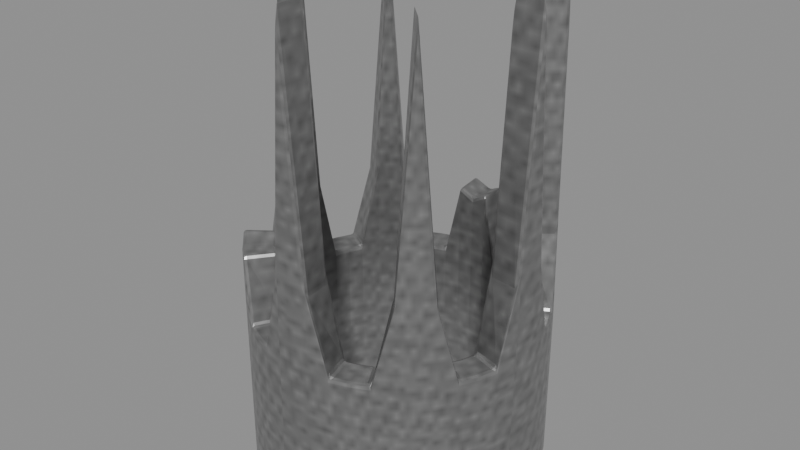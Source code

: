 # Source: broken-crown.blend  (saved by Blender 5.0.118; exported with 4.5.12 LTS)
import bpy
from mathutils import Matrix  # noqa: F401  (used for matrix-valued properties, if any)

bpy.ops.wm.read_factory_settings(use_empty=True)
scene = bpy.context.scene
scene.name = 'Scene'

# ---- images (referenced by path relative to the original .blend; pixels are not part of the script)
import os
ASSET_DIR = os.environ.get("B2B_ASSET_DIR", "")  # directory of the original .blend (textures are referenced by path, not embedded)
HERE = os.path.dirname(os.path.abspath(__file__))  # packed textures are extracted next to this script under _unpacked/

def load_image(name, relpath, width, height, colorspace="sRGB"):
    """Load a texture the original file referenced (path relative to the .blend, or extracted next to this script)."""
    p = next((c for c in (os.path.join(HERE, relpath), os.path.join(ASSET_DIR, relpath)) if relpath and os.path.exists(c)), "")
    if p:
        img = bpy.data.images.load(p, check_existing=True)
        img.name = name
    else:  # same state as the original file: an image datablock whose file is absent (Cycles renders it pink)
        img = bpy.data.images.new(name, width, height)
        img.source = "FILE"
        img.filepath = "//" + (relpath or name)
    img.colorspace_settings.name = colorspace
    return img
img_creature_stone = load_image('creature-stone', '_unpacked/58fa0c156a98f937.56482393.png', 256, 256, 'sRGB')

# ---- materials (node trees are filled in below, after node groups)
mat_dark_forged_crown_stone = bpy.data.materials.new('dark-forged-crown.stone')
mat_dark_forged_crown_stone.use_backface_culling = True

# ---- material node trees
mat_dark_forged_crown_stone.use_nodes = True; mat_dark_forged_crown_stone.node_tree.nodes.clear()
_N = mat_dark_forged_crown_stone.node_tree.nodes; _L = mat_dark_forged_crown_stone.node_tree.links
n0 = _N.new('ShaderNodeBsdfPrincipled'); n0.name = 'Principled BSDF'; n0.location = (-200, 100)
n0.inputs[1].default_value = 0.72
n0.inputs[2].default_value = 0.34
n1 = _N.new('ShaderNodeOutputMaterial'); n1.name = 'Material Output'; n1.location = (200, 100)
n2 = _N.new('ShaderNodeTexImage'); n2.name = 'Image Texture'; n2.location = (0, 0)
n2.image = img_creature_stone
_L.new(n0.outputs[0], n1.inputs[0])
_L.new(n2.outputs[0], n0.inputs[0])
n1.is_active_output = True

# ---- meshes
me_broken_crown = bpy.data.meshes.new('broken-crown')
me_broken_crown.from_pydata([(0.5, 0.0, -0.825), (0.4957, 0.06526, -0.825), (0.483, 0.1294, -0.825), (0.4619, 0.1913, -0.825), (0.433, 0.25, -0.825), (0.3967, 0.3044, -0.825), (0.3536, 0.3536, -0.825), (0.3044, 0.3967, -0.825), (0.25, 0.433, -0.825), (0.1913, 0.4619, -0.825), (0.1294, 0.483, -0.825), (0.06526, 0.4957, -0.825), (3.062e-17, 0.5, -0.825), (-0.06526, 0.4957, -0.825), (-0.1294, 0.483, -0.825), (-0.1913, 0.4619, -0.825), (-0.25, 0.433, -0.825), (-0.3044, 0.3967, -0.825), (-0.3536, 0.3536, -0.825), (-0.3967, 0.3044, -0.825), (-0.433, 0.25, -0.825), (-0.4619, 0.1913, -0.825), (-0.483, 0.1294, -0.825), (-0.4957, 0.06526, -0.825), (-0.5, 6.123e-17, -0.825), (-0.4957, -0.06526, -0.825), (-0.483, -0.1294, -0.825), (-0.4619, -0.1913, -0.825), (-0.433, -0.25, -0.825), (-0.3967, -0.3044, -0.825), (-0.3536, -0.3536, -0.825), (-0.3044, -0.3967, -0.825), (-0.25, -0.433, -0.825), (-0.1913, -0.4619, -0.825), (-0.1294, -0.483, -0.825), (-0.06526, -0.4957, -0.825), (-9.185e-17, -0.5, -0.825), (0.06526, -0.4957, -0.825), (0.1294, -0.483, -0.825), (0.1913, -0.4619, -0.825), (0.25, -0.433, -0.825), (0.3044, -0.3967, -0.825), (0.3536, -0.3536, -0.825), (0.3967, -0.3044, -0.825), (0.433, -0.25, -0.825), (0.4619, -0.1913, -0.825), (0.483, -0.1294, -0.825), (0.4957, -0.06526, -0.825), (0.5, 0.0, 0.825), (0.4957, 0.06526, -0.025), (0.483, 0.1294, -0.275), (0.4619, 0.1913, -0.275), (0.433, 0.25, -0.275), (0.3967, 0.3044, -0.025), (0.3536, 0.3536, 0.825), (0.3044, 0.3967, -0.025), (0.25, 0.433, -0.275), (0.1913, 0.4619, -0.275), (0.1294, 0.483, -0.275), (0.06526, 0.4957, -0.025), (3.062e-17, 0.5, -0.055), (-0.06526, 0.4957, -0.025), (-0.1294, 0.483, -0.275), (-0.1913, 0.4619, -0.275), (-0.25, 0.433, -0.275), (-0.3044, 0.3967, -0.025), (-0.3536, 0.3536, 0.825), (-0.3967, 0.3044, -0.025), (-0.433, 0.25, -0.275), (-0.4619, 0.1913, -0.275), (-0.483, 0.1294, -0.275), (-0.4957, 0.06526, -0.025), (-0.5, 6.123e-17, 0.825), (-0.4957, -0.06526, -0.025), (-0.483, -0.1294, -0.275), (-0.4619, -0.1913, -0.275), (-0.433, -0.25, -0.275), (-0.3967, -0.3044, -0.025), (-0.3536, -0.3536, -0.055), (-0.3044, -0.3967, -0.055), (-0.25, -0.433, -0.275), (-0.1913, -0.4619, -0.275), (-0.1294, -0.483, -0.275), (-0.06526, -0.4957, -0.025), (-9.185e-17, -0.5, 0.825), (0.06526, -0.4957, -0.025), (0.1294, -0.483, -0.275), (0.1913, -0.4619, -0.275), (0.25, -0.433, -0.275), (0.3044, -0.3967, -0.025), (0.3536, -0.3536, 0.825), (0.3967, -0.3044, -0.025), (0.433, -0.25, -0.275), (0.4619, -0.1913, -0.275), (0.483, -0.1294, -0.275), (0.4957, -0.06526, -0.025), (0.39, 0.0, -0.825), (0.3867, 0.05091, -0.825), (0.3767, 0.1009, -0.825), (0.3603, 0.1492, -0.825), (0.3377, 0.195, -0.825), (0.3094, 0.2374, -0.825), (0.2758, 0.2758, -0.825), (0.2374, 0.3094, -0.825), (0.195, 0.3377, -0.825), (0.1492, 0.3603, -0.825), (0.1009, 0.3767, -0.825), (0.05091, 0.3867, -0.825), (2.388e-17, 0.39, -0.825), (-0.05091, 0.3867, -0.825), (-0.1009, 0.3767, -0.825), (-0.1492, 0.3603, -0.825), (-0.195, 0.3377, -0.825), (-0.2374, 0.3094, -0.825), (-0.2758, 0.2758, -0.825), (-0.3094, 0.2374, -0.825), (-0.3377, 0.195, -0.825), (-0.3603, 0.1492, -0.825), (-0.3767, 0.1009, -0.825), (-0.3867, 0.05091, -0.825), (-0.39, 4.776e-17, -0.825), (-0.3867, -0.05091, -0.825), (-0.3767, -0.1009, -0.825), (-0.3603, -0.1492, -0.825), (-0.3377, -0.195, -0.825), (-0.3094, -0.2374, -0.825), (-0.2758, -0.2758, -0.825), (-0.2374, -0.3094, -0.825), (-0.195, -0.3377, -0.825), (-0.1492, -0.3603, -0.825), (-0.1009, -0.3767, -0.825), (-0.05091, -0.3867, -0.825), (-7.164e-17, -0.39, -0.825), (0.05091, -0.3867, -0.825), (0.1009, -0.3767, -0.825), (0.1492, -0.3603, -0.825), (0.195, -0.3377, -0.825), (0.2374, -0.3094, -0.825), (0.2758, -0.2758, -0.825), (0.3094, -0.2374, -0.825), (0.3377, -0.195, -0.825), (0.3603, -0.1492, -0.825), (0.3767, -0.1009, -0.825), (0.3867, -0.05091, -0.825), (0.39, 0.0, 0.825), (0.3867, 0.05091, -0.025), (0.3767, 0.1009, -0.275), (0.3603, 0.1492, -0.275), (0.3377, 0.195, -0.275), (0.3094, 0.2374, -0.025), (0.2758, 0.2758, 0.825), (0.2374, 0.3094, -0.025), (0.195, 0.3377, -0.275), (0.1492, 0.3603, -0.275), (0.1009, 0.3767, -0.275), (0.05091, 0.3867, -0.025), (2.388e-17, 0.39, -0.055), (-0.05091, 0.3867, -0.025), (-0.1009, 0.3767, -0.275), (-0.1492, 0.3603, -0.275), (-0.195, 0.3377, -0.275), (-0.2374, 0.3094, -0.025), (-0.2758, 0.2758, 0.825), (-0.3094, 0.2374, -0.025), (-0.3377, 0.195, -0.275), (-0.3603, 0.1492, -0.275), (-0.3767, 0.1009, -0.275), (-0.3867, 0.05091, -0.025), (-0.39, 4.776e-17, 0.825), (-0.3867, -0.05091, -0.025), (-0.3767, -0.1009, -0.275), (-0.3603, -0.1492, -0.275), (-0.3377, -0.195, -0.275), (-0.3094, -0.2374, -0.025), (-0.2758, -0.2758, -0.055), (-0.2374, -0.3094, -0.055), (-0.195, -0.3377, -0.275), (-0.1492, -0.3603, -0.275), (-0.1009, -0.3767, -0.275), (-0.05091, -0.3867, -0.025), (-7.164e-17, -0.39, 0.825), (0.05091, -0.3867, -0.025), (0.1009, -0.3767, -0.275), (0.1492, -0.3603, -0.275), (0.195, -0.3377, -0.275), (0.2374, -0.3094, -0.025), (0.2758, -0.2758, 0.825), (0.3094, -0.2374, -0.025), (0.3377, -0.195, -0.275), (0.3603, -0.1492, -0.275), (0.3767, -0.1009, -0.275), (0.3867, -0.05091, -0.025)], [], [(0, 1, 49, 48), (97, 96, 144, 145), (48, 49, 145, 144), (1, 0, 96, 97), (1, 2, 50, 49), (98, 97, 145, 146), (49, 50, 146, 145), (2, 1, 97, 98), (2, 3, 51, 50), (99, 98, 146, 147), (50, 51, 147, 146), (3, 2, 98, 99), (3, 4, 52, 51), (100, 99, 147, 148), (51, 52, 148, 147), (4, 3, 99, 100), (4, 5, 53, 52), (101, 100, 148, 149), (52, 53, 149, 148), (5, 4, 100, 101), (5, 6, 54, 53), (102, 101, 149, 150), (53, 54, 150, 149), (6, 5, 101, 102), (6, 7, 55, 54), (103, 102, 150, 151), (54, 55, 151, 150), (7, 6, 102, 103), (7, 8, 56, 55), (104, 103, 151, 152), (55, 56, 152, 151), (8, 7, 103, 104), (8, 9, 57, 56), (105, 104, 152, 153), (56, 57, 153, 152), (9, 8, 104, 105), (9, 10, 58, 57), (106, 105, 153, 154), (57, 58, 154, 153), (10, 9, 105, 106), (10, 11, 59, 58), (107, 106, 154, 155), (58, 59, 155, 154), (11, 10, 106, 107), (11, 12, 60, 59), (108, 107, 155, 156), (59, 60, 156, 155), (12, 11, 107, 108), (12, 13, 61, 60), (109, 108, 156, 157), (60, 61, 157, 156), (13, 12, 108, 109), (13, 14, 62, 61), (110, 109, 157, 158), (61, 62, 158, 157), (14, 13, 109, 110), (14, 15, 63, 62), (111, 110, 158, 159), (62, 63, 159, 158), (15, 14, 110, 111), (15, 16, 64, 63), (112, 111, 159, 160), (63, 64, 160, 159), (16, 15, 111, 112), (16, 17, 65, 64), (113, 112, 160, 161), (64, 65, 161, 160), (17, 16, 112, 113), (17, 18, 66, 65), (114, 113, 161, 162), (65, 66, 162, 161), (18, 17, 113, 114), (18, 19, 67, 66), (115, 114, 162, 163), (66, 67, 163, 162), (19, 18, 114, 115), (19, 20, 68, 67), (116, 115, 163, 164), (67, 68, 164, 163), (20, 19, 115, 116), (20, 21, 69, 68), (117, 116, 164, 165), (68, 69, 165, 164), (21, 20, 116, 117), (21, 22, 70, 69), (118, 117, 165, 166), (69, 70, 166, 165), (22, 21, 117, 118), (22, 23, 71, 70), (119, 118, 166, 167), (70, 71, 167, 166), (23, 22, 118, 119), (23, 24, 72, 71), (120, 119, 167, 168), (71, 72, 168, 167), (24, 23, 119, 120), (24, 25, 73, 72), (121, 120, 168, 169), (72, 73, 169, 168), (25, 24, 120, 121), (25, 26, 74, 73), (122, 121, 169, 170), (73, 74, 170, 169), (26, 25, 121, 122), (26, 27, 75, 74), (123, 122, 170, 171), (74, 75, 171, 170), (27, 26, 122, 123), (27, 28, 76, 75), (124, 123, 171, 172), (75, 76, 172, 171), (28, 27, 123, 124), (28, 29, 77, 76), (125, 124, 172, 173), (76, 77, 173, 172), (29, 28, 124, 125), (29, 30, 78, 77), (126, 125, 173, 174), (77, 78, 174, 173), (30, 29, 125, 126), (30, 31, 79, 78), (127, 126, 174, 175), (78, 79, 175, 174), (31, 30, 126, 127), (31, 32, 80, 79), (128, 127, 175, 176), (79, 80, 176, 175), (32, 31, 127, 128), (32, 33, 81, 80), (129, 128, 176, 177), (80, 81, 177, 176), (33, 32, 128, 129), (33, 34, 82, 81), (130, 129, 177, 178), (81, 82, 178, 177), (34, 33, 129, 130), (34, 35, 83, 82), (131, 130, 178, 179), (82, 83, 179, 178), (35, 34, 130, 131), (35, 36, 84, 83), (132, 131, 179, 180), (83, 84, 180, 179), (36, 35, 131, 132), (36, 37, 85, 84), (133, 132, 180, 181), (84, 85, 181, 180), (37, 36, 132, 133), (37, 38, 86, 85), (134, 133, 181, 182), (85, 86, 182, 181), (38, 37, 133, 134), (38, 39, 87, 86), (135, 134, 182, 183), (86, 87, 183, 182), (39, 38, 134, 135), (39, 40, 88, 87), (136, 135, 183, 184), (87, 88, 184, 183), (40, 39, 135, 136), (40, 41, 89, 88), (137, 136, 184, 185), (88, 89, 185, 184), (41, 40, 136, 137), (41, 42, 90, 89), (138, 137, 185, 186), (89, 90, 186, 185), (42, 41, 137, 138), (42, 43, 91, 90), (139, 138, 186, 187), (90, 91, 187, 186), (43, 42, 138, 139), (43, 44, 92, 91), (140, 139, 187, 188), (91, 92, 188, 187), (44, 43, 139, 140), (44, 45, 93, 92), (141, 140, 188, 189), (92, 93, 189, 188), (45, 44, 140, 141), (45, 46, 94, 93), (142, 141, 189, 190), (93, 94, 190, 189), (46, 45, 141, 142), (46, 47, 95, 94), (143, 142, 190, 191), (94, 95, 191, 190), (47, 46, 142, 143), (47, 0, 48, 95), (96, 143, 191, 144), (95, 48, 144, 191), (0, 47, 143, 96)])
_uv = me_broken_crown.uv_layers.new(name='UVMap')
_uv.uv.foreach_set('vector', [0.3499, 0.3986, 0.3375, 0.3989, 0.3375, 0.2101, 0.3499, 0.009113, 0.02736, 0.8078, 0.01772, 0.8081, 0.01772, 0.4187, 0.02736, 0.619, 0.2634, 0.6724, 0.2597, 0.8737, 0.2379, 0.8728, 0.2437, 0.6718, 0.289, 0.4199, 0.3043, 0.4179, 0.306, 0.4438, 0.294, 0.4454, 0.3375, 0.3989, 0.3241, 0.3992, 0.3241, 0.2694, 0.3375, 0.2101, 0.03786, 0.8076, 0.02736, 0.8078, 0.02736, 0.619, 0.03786, 0.6778, 0.2597, 0.8737, 0.2634, 0.9336, 0.24, 0.9325, 0.2379, 0.8728, 0.274, 0.4239, 0.289, 0.4199, 0.294, 0.4454, 0.2824, 0.4485, 0.3241, 0.3992, 0.3097, 0.3994, 0.3097, 0.2696, 0.3241, 0.2694, 0.04904, 0.8074, 0.03786, 0.8076, 0.03786, 0.6778, 0.04904, 0.6776, 0.01012, 0.8575, 0.009113, 0.8421, 0.03509, 0.8421, 0.03588, 0.8541, 0.2598, 0.4298, 0.274, 0.4239, 0.2824, 0.4485, 0.2713, 0.4531, 0.3097, 0.3994, 0.2948, 0.3996, 0.2948, 0.2697, 0.3097, 0.2696, 0.06071, 0.8073, 0.04904, 0.8074, 0.04904, 0.6776, 0.06071, 0.6775, 0.009113, 0.8421, 0.01012, 0.8267, 0.03588, 0.83, 0.03509, 0.8421, 0.2464, 0.4375, 0.2598, 0.4298, 0.2713, 0.4531, 0.2608, 0.4591, 0.2948, 0.3996, 0.2794, 0.3996, 0.2794, 0.2108, 0.2948, 0.2697, 0.07267, 0.8073, 0.06071, 0.8073, 0.06071, 0.6775, 0.07267, 0.6185, 0.887, 0.2699, 0.8855, 0.2103, 0.9115, 0.2104, 0.9126, 0.2698, 0.2341, 0.4469, 0.2464, 0.4375, 0.2608, 0.4591, 0.2513, 0.4664, 0.2794, 0.3996, 0.264, 0.3996, 0.264, 0.01017, 0.2794, 0.2108, 0.08472, 0.8073, 0.07267, 0.8073, 0.07267, 0.6185, 0.08472, 0.4178, 0.8855, 0.2103, 0.8867, 0.009113, 0.9126, 0.009308, 0.9115, 0.2104, 0.2232, 0.4578, 0.2341, 0.4469, 0.2513, 0.4664, 0.2428, 0.475, 0.264, 0.3996, 0.2487, 0.3995, 0.2487, 0.2107, 0.264, 0.01017, 0.09665, 0.8073, 0.08472, 0.8073, 0.08472, 0.4178, 0.09665, 0.6185, 0.7751, 0.009113, 0.7767, 0.2103, 0.7513, 0.2106, 0.7491, 0.009534, 0.2138, 0.4701, 0.2232, 0.4578, 0.2428, 0.475, 0.2354, 0.4845, 0.2487, 0.3995, 0.2338, 0.3994, 0.2338, 0.2696, 0.2487, 0.2107, 0.1083, 0.8075, 0.09665, 0.8073, 0.09665, 0.6185, 0.1083, 0.6777, 0.7767, 0.2103, 0.7737, 0.2699, 0.7491, 0.2701, 0.7513, 0.2106, 0.2061, 0.4835, 0.2138, 0.4701, 0.2354, 0.4845, 0.2294, 0.495, 0.2338, 0.3994, 0.2196, 0.3992, 0.2196, 0.2693, 0.2338, 0.2696, 0.1193, 0.8076, 0.1083, 0.8075, 0.1083, 0.6777, 0.1193, 0.6778, 0.6102, 0.8564, 0.6091, 0.841, 0.6351, 0.841, 0.6359, 0.853, 0.2002, 0.4977, 0.2061, 0.4835, 0.2294, 0.495, 0.2248, 0.5061, 0.2196, 0.3992, 0.2063, 0.3989, 0.2063, 0.269, 0.2196, 0.2693, 0.1297, 0.8079, 0.1193, 0.8076, 0.1193, 0.6778, 0.1297, 0.6781, 0.6091, 0.841, 0.6102, 0.8256, 0.6359, 0.829, 0.6351, 0.841, 0.1962, 0.5127, 0.2002, 0.4977, 0.2248, 0.5061, 0.2217, 0.5177, 0.2063, 0.3989, 0.1942, 0.3985, 0.1942, 0.2097, 0.2063, 0.269, 0.1392, 0.8082, 0.1297, 0.8079, 0.1297, 0.6781, 0.1392, 0.6193, 0.4939, 0.8388, 0.4959, 0.7786, 0.5151, 0.7769, 0.5151, 0.8367, 0.1942, 0.528, 0.1962, 0.5127, 0.2217, 0.5177, 0.2201, 0.5297, 0.7309, 0.3972, 0.7199, 0.3976, 0.7199, 0.2158, 0.7309, 0.2083, 0.5728, 0.8071, 0.5642, 0.8074, 0.5642, 0.6186, 0.5728, 0.6253, 0.1, 0.8575, 0.0991, 0.8422, 0.1251, 0.8422, 0.1258, 0.8541, 0.1942, 0.5434, 0.1942, 0.528, 0.2201, 0.5297, 0.2201, 0.5417, 0.7199, 0.3976, 0.7075, 0.3979, 0.7075, 0.2091, 0.7199, 0.2158, 0.5825, 0.8068, 0.5728, 0.8071, 0.5728, 0.6253, 0.5825, 0.618, 0.0991, 0.8422, 0.1, 0.8267, 0.1258, 0.83, 0.1251, 0.8422, 0.1962, 0.5587, 0.1942, 0.5434, 0.2201, 0.5417, 0.2217, 0.5537, 0.7075, 0.3979, 0.6941, 0.3982, 0.6941, 0.2684, 0.7075, 0.2091, 0.593, 0.8066, 0.5825, 0.8068, 0.5825, 0.618, 0.593, 0.6768, 0.5156, 0.6987, 0.5172, 0.7587, 0.4939, 0.7568, 0.4939, 0.6971, 0.2002, 0.5737, 0.1962, 0.5587, 0.2217, 0.5537, 0.2248, 0.5653, 0.6941, 0.3982, 0.6797, 0.3984, 0.6797, 0.2686, 0.6941, 0.2684, 0.6043, 0.8064, 0.593, 0.8066, 0.593, 0.6768, 0.6043, 0.6766, 0.8035, 0.8564, 0.8025, 0.841, 0.8285, 0.841, 0.8292, 0.853, 0.2061, 0.5879, 0.2002, 0.5737, 0.2248, 0.5653, 0.2294, 0.5764, 0.6797, 0.3984, 0.6648, 0.3985, 0.6648, 0.2687, 0.6797, 0.2686, 0.6159, 0.8063, 0.6043, 0.8064, 0.6043, 0.6766, 0.6159, 0.6765, 0.8025, 0.841, 0.8035, 0.8256, 0.8292, 0.829, 0.8285, 0.841, 0.2138, 0.6013, 0.2061, 0.5879, 0.2294, 0.5764, 0.2354, 0.5869, 0.6648, 0.3985, 0.6494, 0.3986, 0.6494, 0.2098, 0.6648, 0.2687, 0.6279, 0.8063, 0.6159, 0.8063, 0.6159, 0.6765, 0.6279, 0.6174, 0.7965, 0.2699, 0.7949, 0.2103, 0.8209, 0.2104, 0.822, 0.2699, 0.2232, 0.6136, 0.2138, 0.6013, 0.2354, 0.5869, 0.2428, 0.5964, 0.6494, 0.3986, 0.634, 0.3986, 0.634, 0.009113, 0.6494, 0.2098, 0.64, 0.8063, 0.6279, 0.8063, 0.6279, 0.6174, 0.64, 0.4168, 0.7949, 0.2103, 0.7961, 0.009113, 0.822, 0.009318, 0.8209, 0.2104, 0.2341, 0.6245, 0.2232, 0.6136, 0.2428, 0.5964, 0.2513, 0.605, 0.634, 0.3986, 0.6187, 0.3985, 0.6187, 0.2097, 0.634, 0.009113, 0.6519, 0.8063, 0.64, 0.8063, 0.64, 0.4168, 0.6519, 0.6175, 0.474, 0.4179, 0.4756, 0.6191, 0.4502, 0.6193, 0.4481, 0.4183, 0.2464, 0.6339, 0.2341, 0.6245, 0.2513, 0.605, 0.2608, 0.6123, 0.6187, 0.3985, 0.6038, 0.3984, 0.6038, 0.2685, 0.6187, 0.2097, 0.6635, 0.8065, 0.6519, 0.8063, 0.6519, 0.6175, 0.6635, 0.6766, 0.4756, 0.6191, 0.4726, 0.6787, 0.4481, 0.6788, 0.4502, 0.6193, 0.2598, 0.6416, 0.2464, 0.6339, 0.2608, 0.6123, 0.2713, 0.6183, 0.6038, 0.3984, 0.5896, 0.3981, 0.5896, 0.2683, 0.6038, 0.2685, 0.6745, 0.8066, 0.6635, 0.8065, 0.6635, 0.6766, 0.6745, 0.6768, 0.5899, 0.8256, 0.5909, 0.841, 0.5649, 0.841, 0.5642, 0.829, 0.274, 0.6475, 0.2598, 0.6416, 0.2713, 0.6183, 0.2824, 0.6229, 0.5896, 0.3981, 0.5763, 0.3979, 0.5763, 0.268, 0.5896, 0.2683, 0.6848, 0.8069, 0.6745, 0.8066, 0.6745, 0.6768, 0.6848, 0.6771, 0.5909, 0.841, 0.5899, 0.8564, 0.5642, 0.853, 0.5649, 0.841, 0.289, 0.6515, 0.274, 0.6475, 0.2824, 0.6229, 0.294, 0.626, 0.5763, 0.3979, 0.5642, 0.3975, 0.5642, 0.2087, 0.5763, 0.268, 0.6943, 0.8072, 0.6848, 0.8069, 0.6848, 0.6771, 0.6943, 0.6183, 0.7491, 0.3503, 0.7512, 0.2901, 0.7705, 0.2883, 0.7705, 0.3481, 0.3043, 0.6535, 0.289, 0.6515, 0.294, 0.626, 0.306, 0.6276, 0.5459, 0.3982, 0.5349, 0.3986, 0.5349, 0.009113, 0.5459, 0.2093, 0.8694, 0.8063, 0.8608, 0.8066, 0.8608, 0.6178, 0.8694, 0.4168, 0.3657, 0.8731, 0.3634, 0.6718, 0.3831, 0.672, 0.3831, 0.8731, 0.3197, 0.6535, 0.3043, 0.6535, 0.306, 0.6276, 0.318, 0.6276, 0.5349, 0.3986, 0.5225, 0.3989, 0.5225, 0.2101, 0.5349, 0.009113, 0.8791, 0.806, 0.8694, 0.8063, 0.8694, 0.4168, 0.8791, 0.6172, 0.2197, 0.6724, 0.216, 0.8737, 0.1942, 0.8728, 0.1998, 0.6718, 0.3351, 0.6515, 0.3197, 0.6535, 0.318, 0.6276, 0.33, 0.626, 0.5225, 0.3989, 0.5091, 0.3992, 0.5091, 0.2694, 0.5225, 0.2101, 0.8896, 0.8058, 0.8791, 0.806, 0.8791, 0.6172, 0.8896, 0.676, 0.216, 0.8737, 0.2197, 0.9336, 0.1962, 0.9325, 0.1942, 0.8728, 0.35, 0.6475, 0.3351, 0.6515, 0.33, 0.626, 0.3416, 0.6229, 0.5091, 0.3992, 0.4947, 0.3994, 0.4947, 0.2696, 0.5091, 0.2694, 0.9007, 0.8056, 0.8896, 0.8058, 0.8896, 0.676, 0.9007, 0.6758, 0.6799, 0.8256, 0.6809, 0.841, 0.6549, 0.841, 0.6541, 0.829, 0.3642, 0.6416, 0.35, 0.6475, 0.3416, 0.6229, 0.3528, 0.6183, 0.4947, 0.3994, 0.4798, 0.3996, 0.4798, 0.2697, 0.4947, 0.2696, 0.9124, 0.8055, 0.9007, 0.8056, 0.9007, 0.6758, 0.9124, 0.6757, 0.6809, 0.841, 0.6799, 0.8564, 0.6541, 0.853, 0.6549, 0.841, 0.3776, 0.6339, 0.3642, 0.6416, 0.3528, 0.6183, 0.3632, 0.6123, 0.4798, 0.3996, 0.4644, 0.3996, 0.4644, 0.2108, 0.4798, 0.2697, 0.9244, 0.8054, 0.9124, 0.8055, 0.9124, 0.6757, 0.9244, 0.6166, 0.4485, 0.7567, 0.4481, 0.6971, 0.474, 0.6976, 0.474, 0.7571, 0.3899, 0.6245, 0.3776, 0.6339, 0.3632, 0.6123, 0.3727, 0.605, 0.4644, 0.3996, 0.449, 0.3996, 0.449, 0.2179, 0.4644, 0.2108, 0.9364, 0.8054, 0.9244, 0.8054, 0.9244, 0.6166, 0.9364, 0.6237, 0.8541, 0.3604, 0.8551, 0.376, 0.8291, 0.376, 0.8283, 0.3638, 0.4008, 0.6136, 0.3899, 0.6245, 0.3727, 0.605, 0.3813, 0.5964, 0.449, 0.3996, 0.4337, 0.3995, 0.4337, 0.2178, 0.449, 0.2179, 0.9483, 0.8055, 0.9364, 0.8054, 0.9364, 0.6237, 0.9483, 0.6238, 0.8551, 0.376, 0.8541, 0.3914, 0.8283, 0.388, 0.8291, 0.376, 0.4102, 0.6013, 0.4008, 0.6136, 0.3813, 0.5964, 0.3886, 0.5869, 0.4337, 0.3995, 0.4188, 0.3994, 0.4188, 0.2696, 0.4337, 0.2178, 0.96, 0.8056, 0.9483, 0.8055, 0.9483, 0.6238, 0.96, 0.6758, 0.8537, 0.2883, 0.8527, 0.341, 0.8283, 0.3422, 0.8283, 0.2897, 0.4179, 0.5879, 0.4102, 0.6013, 0.3886, 0.5869, 0.3946, 0.5764, 0.4188, 0.3994, 0.4046, 0.3992, 0.4046, 0.2693, 0.4188, 0.2696, 0.971, 0.8058, 0.96, 0.8056, 0.96, 0.6758, 0.971, 0.676, 0.07987, 0.8267, 0.08088, 0.8421, 0.0549, 0.8421, 0.05411, 0.83, 0.4238, 0.5737, 0.4179, 0.5879, 0.3946, 0.5764, 0.3992, 0.5653, 0.4046, 0.3992, 0.3913, 0.3989, 0.3913, 0.269, 0.4046, 0.2693, 0.9814, 0.806, 0.971, 0.8058, 0.971, 0.676, 0.9814, 0.6762, 0.08088, 0.8421, 0.07987, 0.8575, 0.05411, 0.8541, 0.0549, 0.8421, 0.4278, 0.5587, 0.4238, 0.5737, 0.3992, 0.5653, 0.4024, 0.5537, 0.3913, 0.3989, 0.3792, 0.3985, 0.3792, 0.2097, 0.3913, 0.269, 0.9909, 0.8063, 0.9814, 0.806, 0.9814, 0.6762, 0.9909, 0.6175, 0.4481, 0.8373, 0.4502, 0.7771, 0.4694, 0.7753, 0.4694, 0.8351, 0.4299, 0.5434, 0.4278, 0.5587, 0.4024, 0.5537, 0.4039, 0.5417, 0.1759, 0.3982, 0.1648, 0.3986, 0.1648, 0.009113, 0.1759, 0.2093, 0.7211, 0.8071, 0.7125, 0.8074, 0.7125, 0.6186, 0.7211, 0.4176, 0.4037, 0.8731, 0.4013, 0.6718, 0.4211, 0.672, 0.4211, 0.8731, 0.4299, 0.528, 0.4299, 0.5434, 0.4039, 0.5417, 0.4039, 0.5297, 0.1648, 0.3986, 0.1524, 0.3989, 0.1524, 0.2101, 0.1648, 0.009113, 0.7308, 0.8068, 0.7211, 0.8071, 0.7211, 0.4176, 0.7308, 0.618, 0.3071, 0.6724, 0.3033, 0.8737, 0.2816, 0.8728, 0.2874, 0.6718, 0.4278, 0.5127, 0.4299, 0.528, 0.4039, 0.5297, 0.4024, 0.5177, 0.1524, 0.3989, 0.1389, 0.3992, 0.1389, 0.2694, 0.1524, 0.2101, 0.7413, 0.8066, 0.7308, 0.8068, 0.7308, 0.618, 0.7413, 0.6768, 0.3033, 0.8737, 0.3071, 0.9336, 0.2837, 0.9325, 0.2816, 0.8728, 0.4238, 0.4977, 0.4278, 0.5127, 0.4024, 0.5177, 0.3992, 0.5061, 0.1389, 0.3992, 0.1245, 0.3994, 0.1245, 0.2696, 0.1389, 0.2694, 0.7524, 0.8064, 0.7413, 0.8066, 0.7413, 0.6768, 0.7524, 0.6766, 0.7383, 0.8256, 0.7393, 0.841, 0.7133, 0.841, 0.7125, 0.829, 0.4179, 0.4835, 0.4238, 0.4977, 0.3992, 0.5061, 0.3946, 0.495, 0.1245, 0.3994, 0.1095, 0.3995, 0.1095, 0.2697, 0.1245, 0.2696, 0.7641, 0.8063, 0.7524, 0.8064, 0.7524, 0.6766, 0.7641, 0.6765, 0.7393, 0.841, 0.7383, 0.8564, 0.7125, 0.8531, 0.7133, 0.841, 0.4102, 0.4701, 0.4179, 0.4835, 0.3946, 0.495, 0.3886, 0.4845, 0.1095, 0.3995, 0.09418, 0.3996, 0.09418, 0.2108, 0.1095, 0.2697, 0.7761, 0.8063, 0.7641, 0.8063, 0.7641, 0.6765, 0.7761, 0.6175, 0.8418, 0.2699, 0.8402, 0.2103, 0.8662, 0.2104, 0.8673, 0.2699, 0.4008, 0.4578, 0.4102, 0.4701, 0.3886, 0.4845, 0.3813, 0.475, 0.09418, 0.3996, 0.07874, 0.3996, 0.07874, 0.01015, 0.09418, 0.2108, 0.7881, 0.8063, 0.7761, 0.8063, 0.7761, 0.6175, 0.7881, 0.4168, 0.8402, 0.2103, 0.8414, 0.009113, 0.8673, 0.009318, 0.8662, 0.2104, 0.3899, 0.4469, 0.4008, 0.4578, 0.3813, 0.475, 0.3727, 0.4664, 0.07874, 0.3996, 0.06346, 0.3995, 0.06346, 0.2107, 0.07874, 0.01015, 0.8001, 0.8064, 0.7881, 0.8063, 0.7881, 0.4168, 0.8001, 0.6175, 0.5198, 0.4179, 0.5214, 0.6191, 0.496, 0.6193, 0.4939, 0.4183, 0.3776, 0.4375, 0.3899, 0.4469, 0.3727, 0.4664, 0.3632, 0.4591, 0.06346, 0.3995, 0.04861, 0.3994, 0.04861, 0.2695, 0.06346, 0.2107, 0.8117, 0.8065, 0.8001, 0.8064, 0.8001, 0.6175, 0.8117, 0.6766, 0.5214, 0.6191, 0.5184, 0.6787, 0.4939, 0.6788, 0.496, 0.6193, 0.3642, 0.4298, 0.3776, 0.4375, 0.3632, 0.4591, 0.3528, 0.4531, 0.04861, 0.3994, 0.03444, 0.3991, 0.03444, 0.2693, 0.04861, 0.2695, 0.8227, 0.8066, 0.8117, 0.8065, 0.8117, 0.6766, 0.8227, 0.6768, 0.7585, 0.8564, 0.7575, 0.841, 0.7835, 0.841, 0.7843, 0.8531, 0.35, 0.4239, 0.3642, 0.4298, 0.3528, 0.4531, 0.3416, 0.4485, 0.03444, 0.3991, 0.0212, 0.3988, 0.0212, 0.269, 0.03444, 0.2693, 0.8331, 0.8069, 0.8227, 0.8066, 0.8227, 0.6768, 0.8331, 0.677, 0.7575, 0.841, 0.7585, 0.8256, 0.7843, 0.829, 0.7835, 0.841, 0.3351, 0.4199, 0.35, 0.4239, 0.3416, 0.4485, 0.33, 0.4454, 0.0212, 0.3988, 0.009113, 0.3985, 0.009113, 0.2096, 0.0212, 0.269, 0.8426, 0.8071, 0.8331, 0.8069, 0.8331, 0.677, 0.8426, 0.6183, 0.7887, 0.3503, 0.7908, 0.2901, 0.8101, 0.2883, 0.8101, 0.3481, 0.3197, 0.4179, 0.3351, 0.4199, 0.33, 0.4454, 0.318, 0.4438, 0.3609, 0.3982, 0.3499, 0.3986, 0.3499, 0.009113, 0.3609, 0.2093, 0.01772, 0.8081, 0.009113, 0.8084, 0.009113, 0.6196, 0.01772, 0.4187, 0.3277, 0.8731, 0.3253, 0.6718, 0.3451, 0.672, 0.3451, 0.8731, 0.3043, 0.4179, 0.3197, 0.4179, 0.318, 0.4438, 0.306, 0.4438])
me_broken_crown.materials.append(mat_dark_forged_crown_stone)
me_broken_crown.update()

# ---- objects
ob_broken_crown = bpy.data.objects.new('broken-crown', me_broken_crown)

# ---- transforms, parenting, visibility, modifiers, constraints
ob_broken_crown.location = (0.0, 0.0, 0.175)
_m = ob_broken_crown.modifiers.new('Crafted edge chamfer', 'BEVEL')
_m.width = 0.012
_m.width_pct = 0.012
_m.segments = 2
_m.angle_limit = 0.4538

# ---- collection membership
scene.collection.objects.link(ob_broken_crown)

# ---- scene / render settings (as saved in the file)
scene.frame_start = 1; scene.frame_end = 250; scene.frame_set(1)
scene.render.engine = 'BLENDER_EEVEE_NEXT'
scene.render.bake_bias = 0.0
scene.render.bake_samples = 0
scene.cycles.sampling_pattern = 'TABULATED_SOBOL'
scene.eevee.use_volume_custom_range = False
bpy.context.view_layer.update()

# ---- added for rendering (the .blend has no active camera and no usable light): camera, sun + grey world if the file has none
cam_auto = bpy.data.cameras.new('AutoCamera')
cam_auto.lens = 50.0
cam_auto.sensor_width = 36.0
cam_auto.clip_end = 1000.0
ob_auto_camera = bpy.data.objects.new('AutoCamera', cam_auto)
scene.collection.objects.link(ob_auto_camera)
ob_auto_camera.location = (2.00572, -2.40686, 1.77607)
ob_auto_camera.rotation_euler = (1.09748, -7.21219e-08, 0.694738)
scene.camera = ob_auto_camera
light_auto_sun = bpy.data.lights.new('AutoSun', 'SUN')
light_auto_sun.energy = 3.0
light_auto_sun.angle = 0.0523599
ob_auto_sun = bpy.data.objects.new('AutoSun', light_auto_sun)
scene.collection.objects.link(ob_auto_sun)
ob_auto_sun.rotation_euler = (0.872665, 0.174533, 0.523599)
if scene.world is None:
    world_auto = bpy.data.worlds.new('AutoWorld')
    world_auto.color = (0.3, 0.3, 0.3)
    scene.world = world_auto
bpy.context.view_layer.update()
